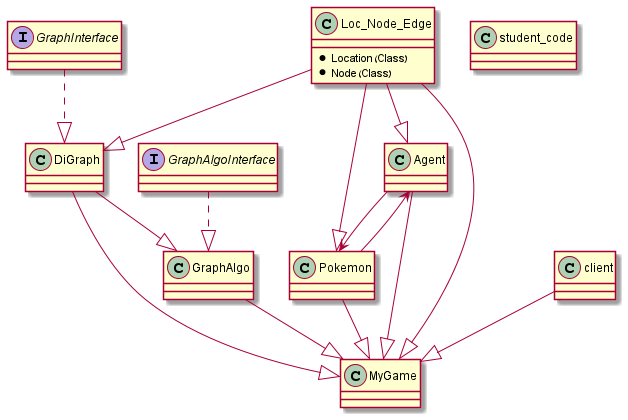

The diagram above was rendered by PlantUML. Its source (embedded in the PNG):
@startuml
'https://plantuml.com/sequence-diagram

class Loc_Node_Edge
{
    * Location (Class)
    * Node (Class)
}

interface GraphInterface
{

}

class DiGraph
{

}

interface GraphAlgoInterface
{

}

class GraphAlgo
{

}

class Agent
{

}

class Pokemon
{

}

class MyGame
{

}

class client
{

}

class student_code
{

}

Loc_Node_Edge --|> DiGraph
GraphAlgoInterface ..|> GraphAlgo
GraphInterface ..|> DiGraph
DiGraph --|> GraphAlgo

Loc_Node_Edge --|> Pokemon
Loc_Node_Edge --|> Agent

Pokemon --> Agent
Agent --> Pokemon

Loc_Node_Edge --|> MyGame
DiGraph --|> MyGame
GraphAlgo --|> MyGame
Pokemon --|> MyGame
client --|> MyGame
Agent --|> MyGame


@enduml